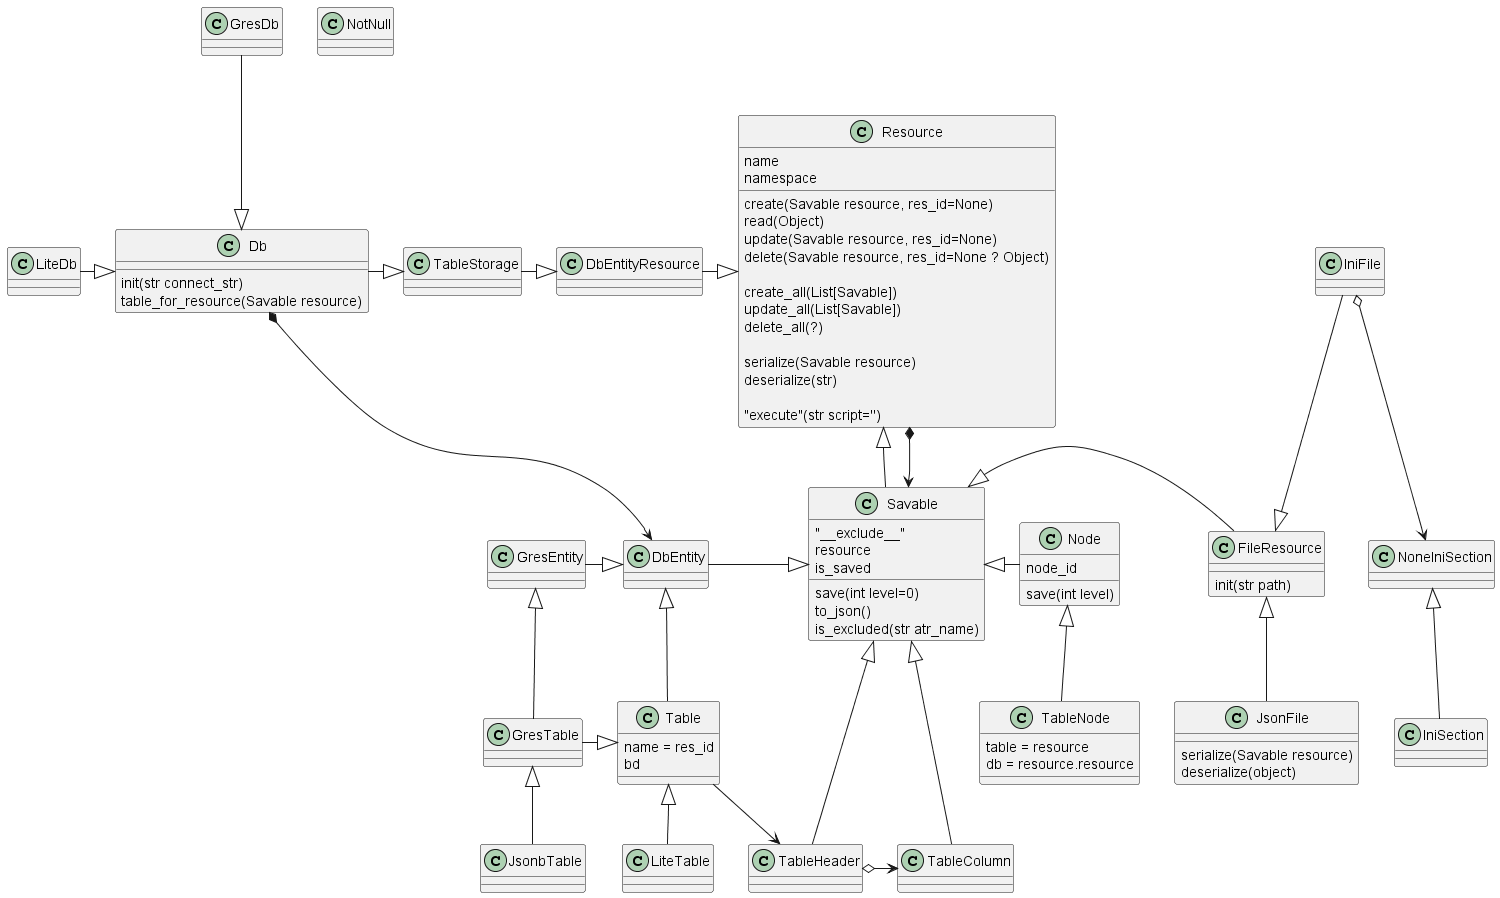

The diagram above was rendered by PlantUML. Its source (embedded in the PNG):
@startuml
class Resource{    
    create(Savable resource, res_id=None)
    read(Object)
    update(Savable resource, res_id=None)
    delete(Savable resource, res_id=None ? Object)

    create_all(List[Savable])
    update_all(List[Savable])
    delete_all(?)

    serialize(Savable resource)
    deserialize(str)
    
    "execute"(str script='')    
    name
    namespace
}


class Db{
    init(str connect_str)
    table_for_resource(Savable resource)
}

class DbEntity{}
class GresEntity{}

class GresDb{}
class LiteDb{}

class Savable{
    "__exclude__"
    resource
    is_saved
    save(int level=0)
    to_json()
    is_excluded(str atr_name)
}

class Table{
    name = res_id
    bd
}

class GresTable{}
class JsonbTable{}
class LiteTable{}

class TableHeader{}
class TableColumn{}
class NotNull{}

class FileResource{
    init(str path)
}

class IniFile{}
class IniSection{}
class NoneIniSection{}
class JsonFile{
    serialize(Savable resource)
    deserialize(object)
}

class Node{    
    save(int level)
    node_id
}

class TableNode{
    table = resource
    db = resource.resource
}



Resource <|-left- DbEntityResource
    DbEntityResource <|-left- TableStorage
        TableStorage <|-left- Db
            Db <|-up- GresDb
            Db <|-left- LiteDb
            Db *-down-> DbEntity
                DbEntity <|-left- GresEntity
    
Resource <|-- Savable
Resource *--> Savable
    Savable <|-right- FileResource
        FileResource <|-up- IniFile
            IniFile o--> NoneIniSection
                NoneIniSection <|-- IniSection
        FileResource <|-- JsonFile
    Savable <|-left- DbEntity
        DbEntity <|-- Table
            GresEntity <|-- GresTable
            Table <|-left- GresTable
                GresTable <|-- JsonbTable
            Table <|-- LiteTable
            Table --> TableHeader
        Savable <|-right- Node
            Node <|-- TableNode
        Savable <|-- TableHeader
            TableHeader o-right-> TableColumn
        Savable <|-- TableColumn
@enduml